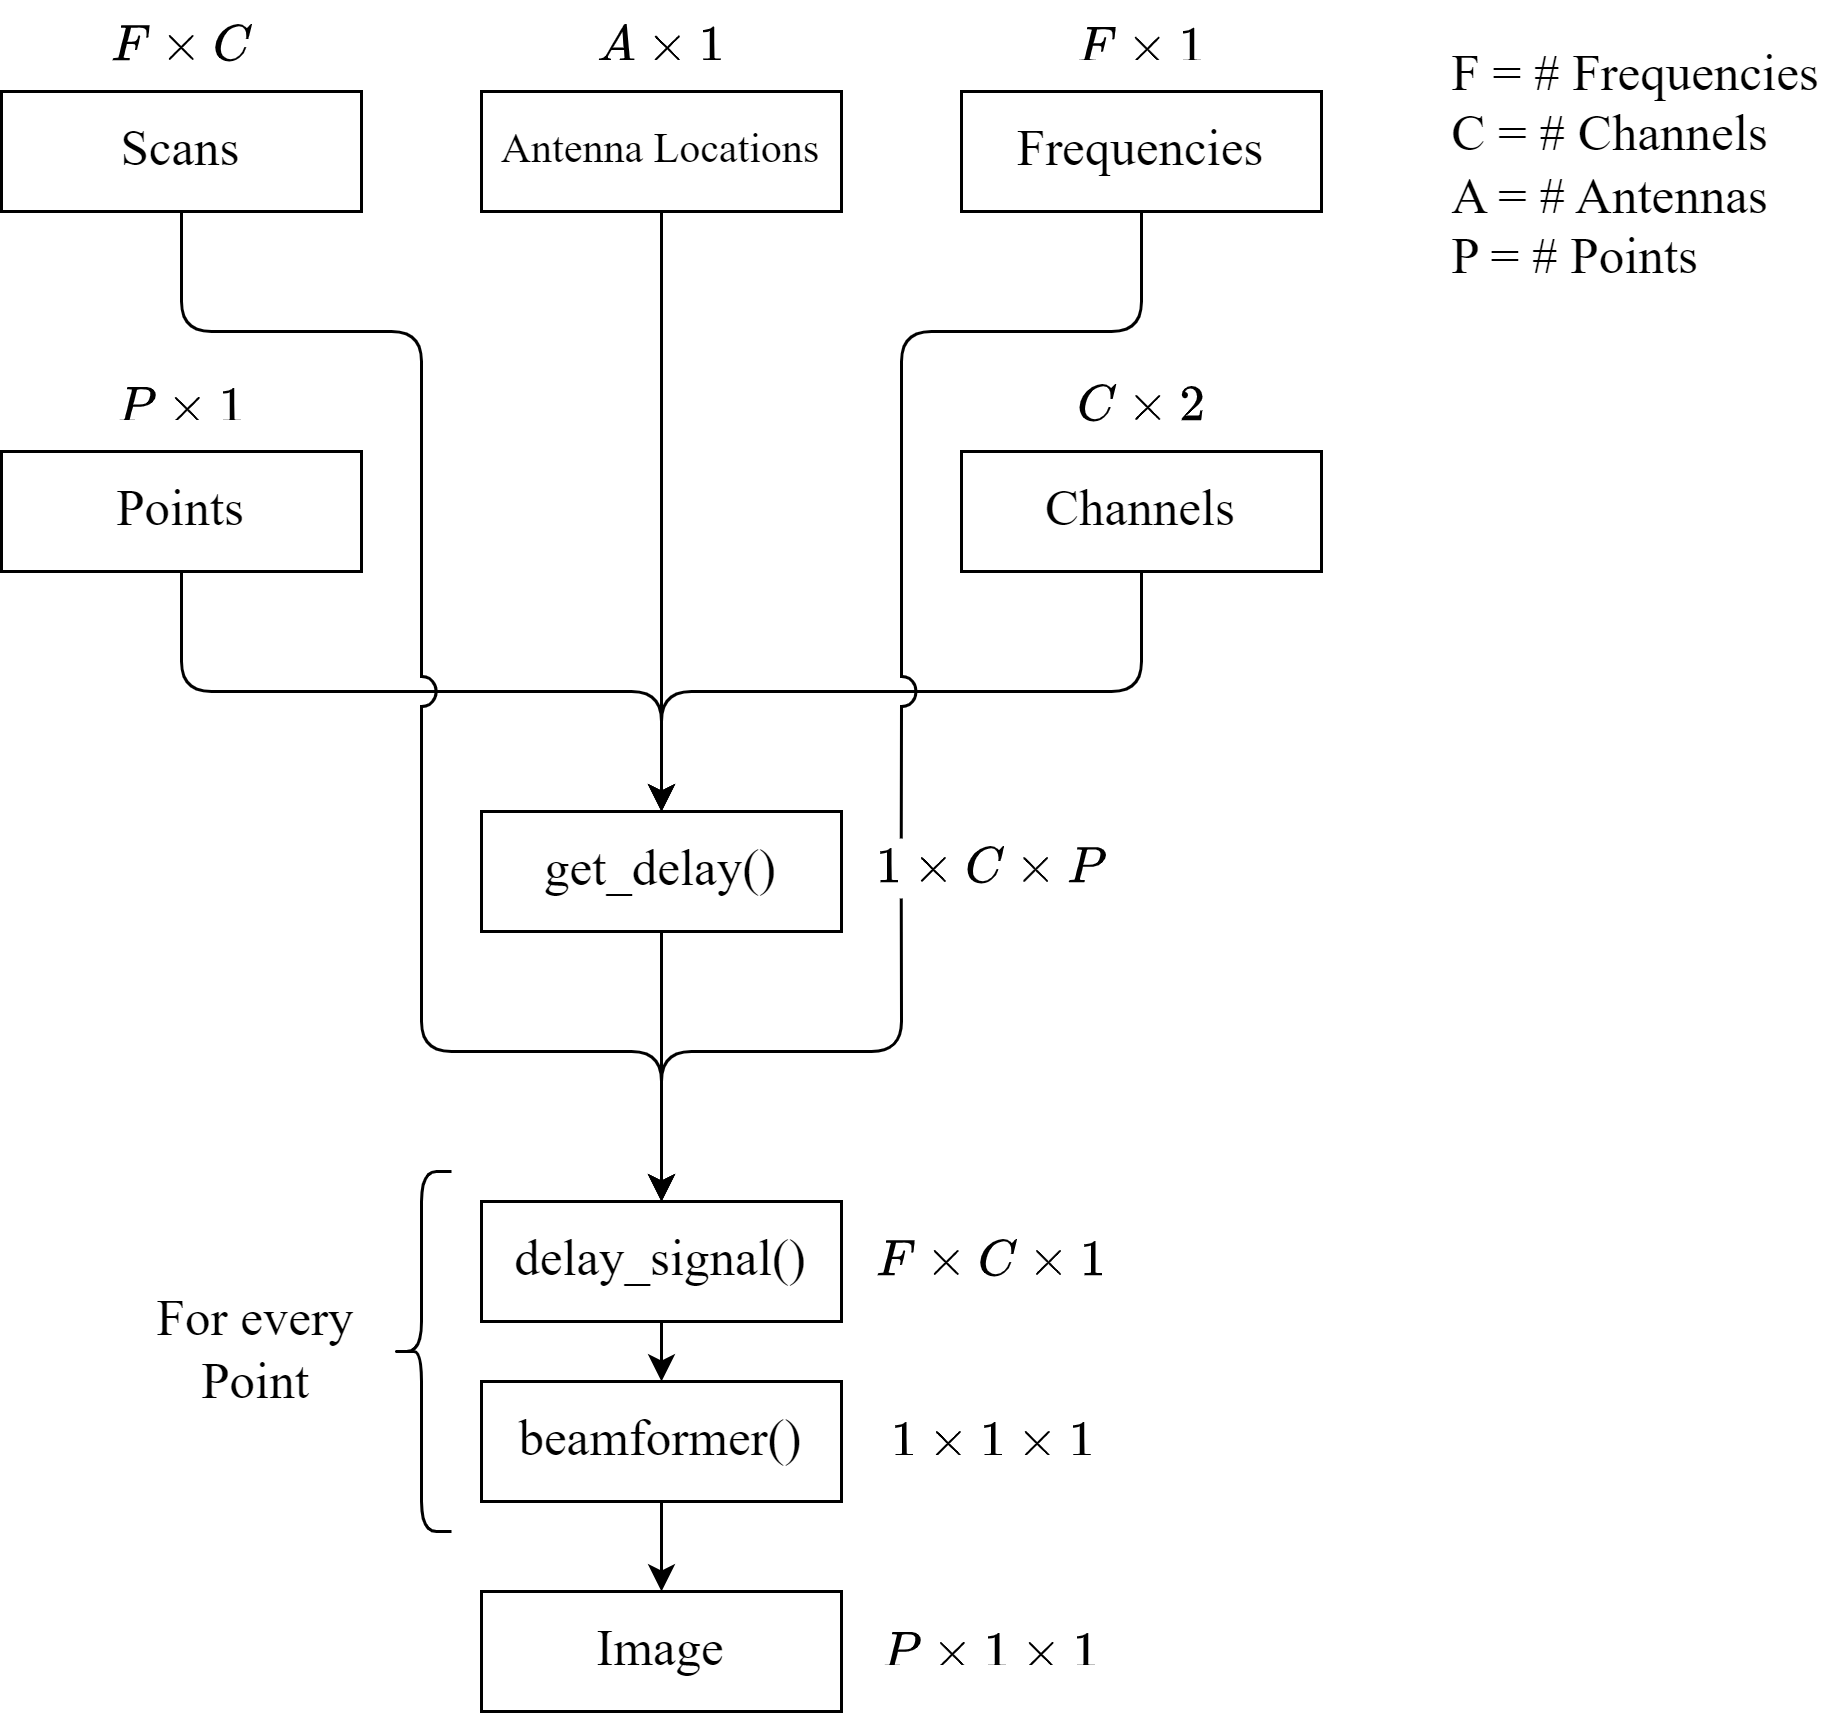

The diagram above was exported from draw.io. Its source (the exported page's mxGraphModel, read from the mxfile embedded in the PNG):
<mxGraphModel dx="1160" dy="778" grid="1" gridSize="10" guides="1" tooltips="1" connect="1" arrows="1" fold="1" page="1" pageScale="1" pageWidth="700" pageHeight="1000" math="1" shadow="0">
  <root>
    <mxCell id="0" />
    <mxCell id="1" parent="0" />
    <mxCell id="23" style="edgeStyle=none;html=1;exitX=0.5;exitY=1;exitDx=0;exitDy=0;entryX=0.5;entryY=0;entryDx=0;entryDy=0;" edge="1" parent="1" source="4" target="15">
      <mxGeometry relative="1" as="geometry" />
    </mxCell>
    <mxCell id="4" value="Antenna Locations" style="rounded=0;whiteSpace=wrap;html=1;fillColor=none;fontFamily=Times New Roman;fontSize=14;" vertex="1" parent="1">
      <mxGeometry x="200" y="80" width="120" height="40" as="geometry" />
    </mxCell>
    <mxCell id="5" value="Scans" style="rounded=0;whiteSpace=wrap;html=1;fillColor=none;fontFamily=Times New Roman;fontSize=17;" vertex="1" parent="1">
      <mxGeometry x="40" y="80" width="120" height="40" as="geometry" />
    </mxCell>
    <mxCell id="6" value="Frequencies" style="rounded=0;whiteSpace=wrap;html=1;fillColor=none;fontFamily=Times New Roman;fontSize=17;" vertex="1" parent="1">
      <mxGeometry x="360" y="80" width="120" height="40" as="geometry" />
    </mxCell>
    <mxCell id="21" style="edgeStyle=none;html=1;exitX=0.5;exitY=1;exitDx=0;exitDy=0;entryX=0.5;entryY=0;entryDx=0;entryDy=0;" edge="1" parent="1" source="7" target="15">
      <mxGeometry relative="1" as="geometry">
        <Array as="points">
          <mxPoint x="420" y="280" />
          <mxPoint x="260" y="280" />
        </Array>
      </mxGeometry>
    </mxCell>
    <mxCell id="7" value="Channels" style="rounded=0;whiteSpace=wrap;html=1;fillColor=none;fontFamily=Times New Roman;fontSize=17;" vertex="1" parent="1">
      <mxGeometry x="360" y="200" width="120" height="40" as="geometry" />
    </mxCell>
    <mxCell id="20" style="edgeStyle=none;html=1;exitX=0.5;exitY=1;exitDx=0;exitDy=0;entryX=0.5;entryY=0;entryDx=0;entryDy=0;" edge="1" parent="1" source="8" target="15">
      <mxGeometry relative="1" as="geometry">
        <Array as="points">
          <mxPoint x="100" y="280" />
          <mxPoint x="260" y="280" />
        </Array>
      </mxGeometry>
    </mxCell>
    <mxCell id="8" value="Points" style="rounded=0;whiteSpace=wrap;html=1;fillColor=none;fontFamily=Times New Roman;fontSize=17;" vertex="1" parent="1">
      <mxGeometry x="40" y="200" width="120" height="40" as="geometry" />
    </mxCell>
    <mxCell id="9" value="$$F\times C$$" style="text;html=1;align=center;verticalAlign=middle;resizable=0;points=[];autosize=1;strokeColor=none;fillColor=none;fontSize=17;fontFamily=Times New Roman;rounded=0;" vertex="1" parent="1">
      <mxGeometry x="40" y="50" width="120" height="30" as="geometry" />
    </mxCell>
    <mxCell id="10" value="F = # Frequencies&lt;br&gt;&lt;div style=&quot;text-align: left;&quot;&gt;&lt;span style=&quot;background-color: initial;&quot;&gt;C = # Channels&lt;/span&gt;&lt;/div&gt;&lt;div style=&quot;text-align: left;&quot;&gt;&lt;span style=&quot;background-color: initial;&quot;&gt;A = # Antennas&lt;/span&gt;&lt;/div&gt;&lt;div style=&quot;text-align: left;&quot;&gt;&lt;span style=&quot;background-color: initial;&quot;&gt;P = # Points&lt;/span&gt;&lt;/div&gt;" style="text;html=1;strokeColor=none;fillColor=none;align=center;verticalAlign=middle;whiteSpace=wrap;rounded=0;fontFamily=Times New Roman;fontSize=17;" vertex="1" parent="1">
      <mxGeometry x="520" y="90" width="130" height="30" as="geometry" />
    </mxCell>
    <mxCell id="11" value="$$A\times 1$$" style="text;html=1;align=center;verticalAlign=middle;resizable=0;points=[];autosize=1;strokeColor=none;fillColor=none;fontSize=17;fontFamily=Times New Roman;rounded=0;" vertex="1" parent="1">
      <mxGeometry x="200" y="50" width="120" height="30" as="geometry" />
    </mxCell>
    <mxCell id="12" value="$$F\times 1$$" style="text;html=1;align=center;verticalAlign=middle;resizable=0;points=[];autosize=1;strokeColor=none;fillColor=none;fontSize=17;fontFamily=Times New Roman;rounded=0;" vertex="1" parent="1">
      <mxGeometry x="360" y="50" width="120" height="30" as="geometry" />
    </mxCell>
    <mxCell id="14" value="$$C\times 2$$" style="text;html=1;align=center;verticalAlign=middle;resizable=0;points=[];autosize=1;strokeColor=none;fillColor=none;fontSize=17;fontFamily=Times New Roman;rounded=0;" vertex="1" parent="1">
      <mxGeometry x="360" y="170" width="120" height="30" as="geometry" />
    </mxCell>
    <mxCell id="26" style="edgeStyle=none;html=1;exitX=0.5;exitY=1;exitDx=0;exitDy=0;entryX=0.5;entryY=0;entryDx=0;entryDy=0;" edge="1" parent="1" source="15" target="25">
      <mxGeometry relative="1" as="geometry" />
    </mxCell>
    <mxCell id="15" value="get_delay()" style="rounded=0;whiteSpace=wrap;html=1;fillColor=none;fontFamily=Times New Roman;fontSize=17;" vertex="1" parent="1">
      <mxGeometry x="200" y="320" width="120" height="40" as="geometry" />
    </mxCell>
    <mxCell id="17" value="$$P\times 1$$" style="text;html=1;align=center;verticalAlign=middle;resizable=0;points=[];autosize=1;strokeColor=none;fillColor=none;fontSize=17;fontFamily=Times New Roman;rounded=0;" vertex="1" parent="1">
      <mxGeometry x="40" y="170" width="120" height="30" as="geometry" />
    </mxCell>
    <mxCell id="24" value="&lt;font style=&quot;font-size: 17px;&quot;&gt;$$1\times C\times P$$&lt;/font&gt;" style="text;html=1;align=center;verticalAlign=middle;resizable=0;points=[];autosize=1;strokeColor=none;fillColor=none;fontSize=17;fontFamily=Times New Roman;rounded=0;" vertex="1" parent="1">
      <mxGeometry x="280" y="324" width="180" height="30" as="geometry" />
    </mxCell>
    <mxCell id="47" style="edgeStyle=none;jumpStyle=arc;jumpSize=10;html=1;exitX=0.5;exitY=1;exitDx=0;exitDy=0;entryX=0.5;entryY=0;entryDx=0;entryDy=0;fontFamily=Times New Roman;fontSize=17;endArrow=classic;endFill=1;" edge="1" parent="1" source="25" target="46">
      <mxGeometry relative="1" as="geometry" />
    </mxCell>
    <mxCell id="25" value="delay_signal()" style="rounded=0;whiteSpace=wrap;html=1;fillColor=none;fontFamily=Times New Roman;fontSize=17;" vertex="1" parent="1">
      <mxGeometry x="200" y="450" width="120" height="40" as="geometry" />
    </mxCell>
    <mxCell id="30" style="edgeStyle=none;html=1;exitX=0.5;exitY=1;exitDx=0;exitDy=0;entryX=0.5;entryY=0;entryDx=0;entryDy=0;jumpStyle=arc;jumpSize=10;" edge="1" parent="1" source="5" target="25">
      <mxGeometry relative="1" as="geometry">
        <mxPoint x="100" y="120" as="sourcePoint" />
        <mxPoint x="260" y="439.9999999999998" as="targetPoint" />
        <Array as="points">
          <mxPoint x="100" y="160" />
          <mxPoint x="180" y="160" />
          <mxPoint x="180" y="400" />
          <mxPoint x="260" y="400" />
        </Array>
      </mxGeometry>
    </mxCell>
    <mxCell id="41" style="edgeStyle=none;jumpStyle=arc;jumpSize=10;html=1;exitX=0.5;exitY=1;exitDx=0;exitDy=0;fontSize=17;endArrow=none;endFill=0;entryX=0.333;entryY=0.167;entryDx=0;entryDy=0;entryPerimeter=0;" edge="1" parent="1" source="6" target="24">
      <mxGeometry relative="1" as="geometry">
        <mxPoint x="340" y="310" as="targetPoint" />
        <mxPoint x="420" y="120" as="sourcePoint" />
        <Array as="points">
          <mxPoint x="420" y="160" />
          <mxPoint x="340" y="160" />
        </Array>
      </mxGeometry>
    </mxCell>
    <mxCell id="42" value="" style="endArrow=classic;html=1;fontSize=17;jumpStyle=arc;jumpSize=10;exitX=0.333;exitY=0.833;exitDx=0;exitDy=0;exitPerimeter=0;entryX=0.5;entryY=0;entryDx=0;entryDy=0;" edge="1" parent="1" source="24" target="25">
      <mxGeometry width="50" height="50" relative="1" as="geometry">
        <mxPoint x="380" y="430" as="sourcePoint" />
        <mxPoint x="340" y="440" as="targetPoint" />
        <Array as="points">
          <mxPoint x="340" y="400" />
          <mxPoint x="260" y="400" />
        </Array>
      </mxGeometry>
    </mxCell>
    <mxCell id="43" value="&lt;font style=&quot;font-size: 17px;&quot;&gt;$$F\times C\times 1$$&lt;/font&gt;" style="text;html=1;align=center;verticalAlign=middle;resizable=0;points=[];autosize=1;strokeColor=none;fillColor=none;fontSize=17;fontFamily=Times New Roman;rounded=0;" vertex="1" parent="1">
      <mxGeometry x="280" y="455" width="180" height="30" as="geometry" />
    </mxCell>
    <mxCell id="44" value="" style="shape=curlyBracket;whiteSpace=wrap;html=1;rounded=1;labelPosition=left;verticalLabelPosition=middle;align=right;verticalAlign=middle;fontSize=17;fillColor=none;" vertex="1" parent="1">
      <mxGeometry x="170" y="440" width="20" height="120" as="geometry" />
    </mxCell>
    <mxCell id="45" value="For every Point" style="text;html=1;strokeColor=none;fillColor=none;align=center;verticalAlign=middle;whiteSpace=wrap;rounded=0;fontSize=17;fontFamily=Times New Roman;" vertex="1" parent="1">
      <mxGeometry x="80" y="485" width="90" height="30" as="geometry" />
    </mxCell>
    <mxCell id="51" style="edgeStyle=none;jumpStyle=arc;jumpSize=10;html=1;exitX=0.5;exitY=1;exitDx=0;exitDy=0;entryX=0.5;entryY=0;entryDx=0;entryDy=0;fontFamily=Times New Roman;fontSize=17;endArrow=classic;endFill=1;" edge="1" parent="1" source="46" target="50">
      <mxGeometry relative="1" as="geometry" />
    </mxCell>
    <mxCell id="46" value="beamformer()" style="rounded=0;whiteSpace=wrap;html=1;fillColor=none;fontFamily=Times New Roman;fontSize=17;" vertex="1" parent="1">
      <mxGeometry x="200" y="510" width="120" height="40" as="geometry" />
    </mxCell>
    <mxCell id="48" value="&lt;font style=&quot;font-size: 17px;&quot;&gt;$$1\times 1\times 1$$&lt;/font&gt;" style="text;html=1;align=center;verticalAlign=middle;resizable=0;points=[];autosize=1;strokeColor=none;fillColor=none;fontSize=17;fontFamily=Times New Roman;rounded=0;" vertex="1" parent="1">
      <mxGeometry x="285" y="515" width="170" height="30" as="geometry" />
    </mxCell>
    <mxCell id="50" value="Image" style="rounded=0;whiteSpace=wrap;html=1;fillColor=none;fontFamily=Times New Roman;fontSize=17;" vertex="1" parent="1">
      <mxGeometry x="200" y="580" width="120" height="40" as="geometry" />
    </mxCell>
    <mxCell id="52" value="&lt;font style=&quot;font-size: 17px;&quot;&gt;$$P\times 1\times 1$$&lt;/font&gt;" style="text;html=1;align=center;verticalAlign=middle;resizable=0;points=[];autosize=1;strokeColor=none;fillColor=none;fontSize=17;fontFamily=Times New Roman;rounded=0;" vertex="1" parent="1">
      <mxGeometry x="280" y="585" width="180" height="30" as="geometry" />
    </mxCell>
  </root>
</mxGraphModel>